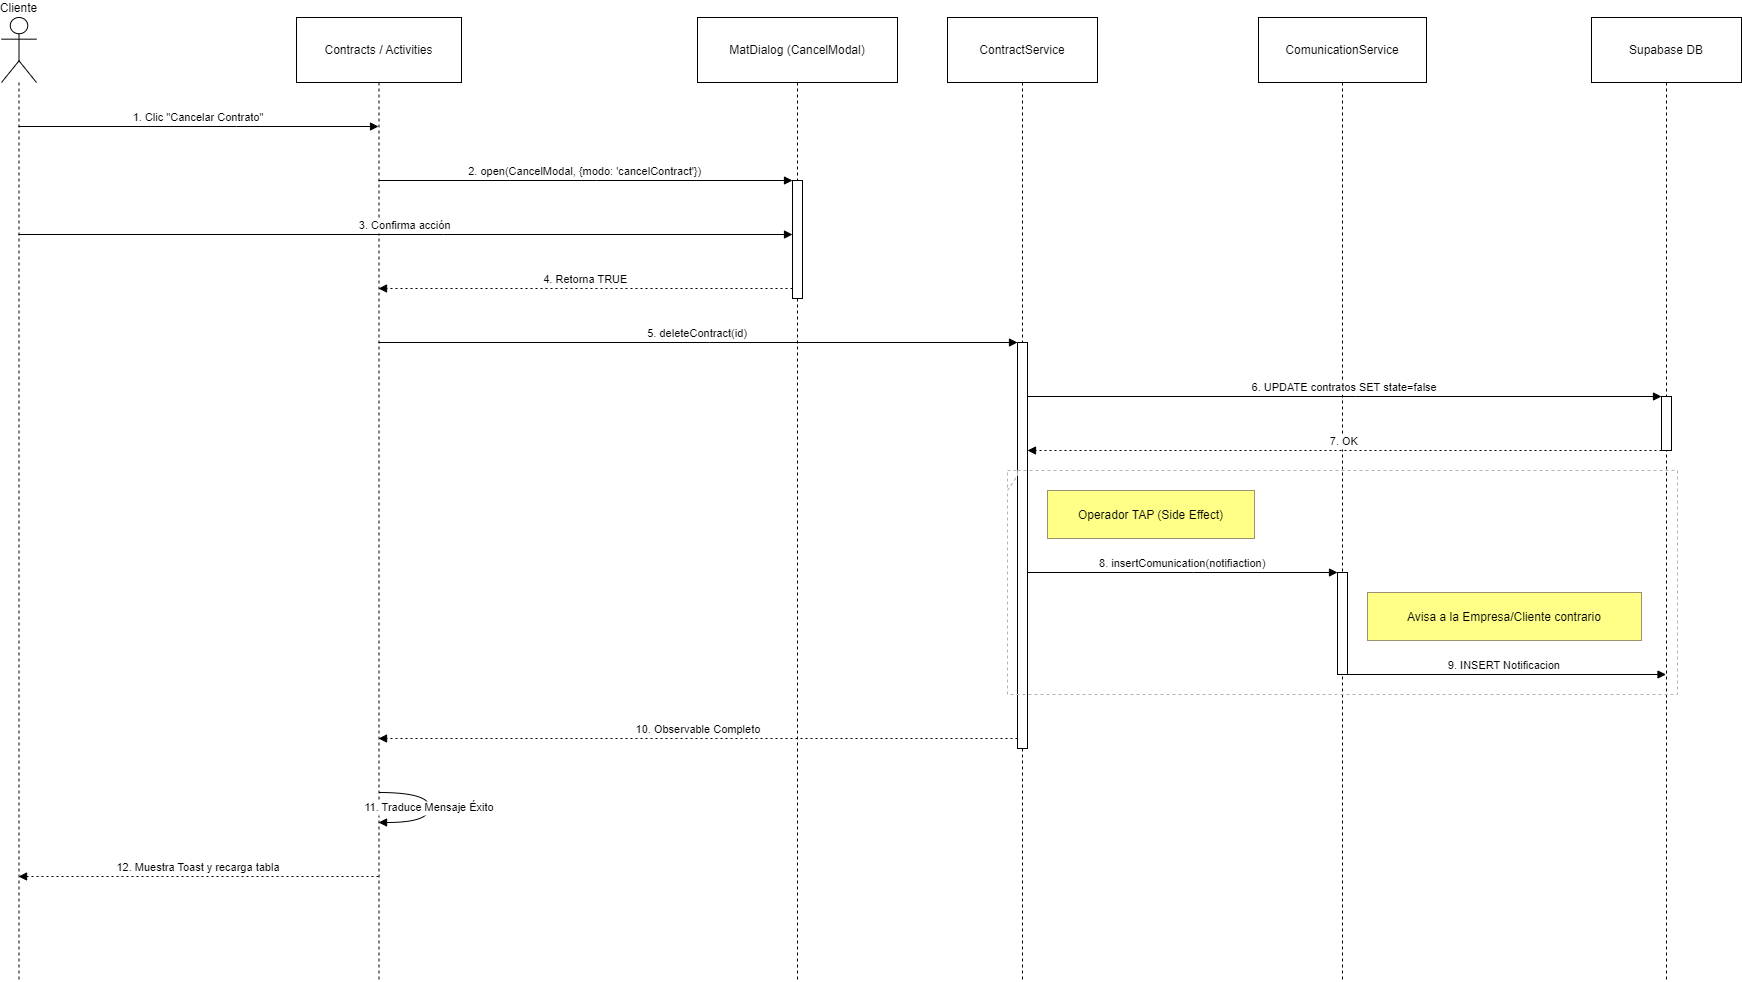

The diagram above was exported from draw.io. Its source (the exported page's mxGraphModel, read from the mxfile embedded in the PNG):
<mxGraphModel dx="1366" dy="796" grid="1" gridSize="10" guides="1" tooltips="1" connect="1" arrows="1" fold="1" page="1" pageScale="1" pageWidth="827" pageHeight="1169" math="0" shadow="0">
  <root>
    <mxCell id="0" />
    <mxCell id="1" parent="0" />
    <mxCell id="pM22x5z0se9e5QTfOIHg-1" value="Cliente" style="shape=umlLifeline;perimeter=lifelinePerimeter;whiteSpace=wrap;container=1;dropTarget=0;collapsible=0;recursiveResize=0;outlineConnect=0;portConstraint=eastwest;newEdgeStyle={&quot;edgeStyle&quot;:&quot;elbowEdgeStyle&quot;,&quot;elbow&quot;:&quot;vertical&quot;,&quot;curved&quot;:0,&quot;rounded&quot;:0};participant=umlActor;verticalAlign=bottom;labelPosition=center;verticalLabelPosition=top;align=center;size=65;" parent="1" vertex="1">
      <mxGeometry x="20" y="20" width="35" height="964" as="geometry" />
    </mxCell>
    <mxCell id="pM22x5z0se9e5QTfOIHg-2" value="Contracts / Activities" style="shape=umlLifeline;perimeter=lifelinePerimeter;whiteSpace=wrap;container=1;dropTarget=0;collapsible=0;recursiveResize=0;outlineConnect=0;portConstraint=eastwest;newEdgeStyle={&quot;edgeStyle&quot;:&quot;elbowEdgeStyle&quot;,&quot;elbow&quot;:&quot;vertical&quot;,&quot;curved&quot;:0,&quot;rounded&quot;:0};size=65;" parent="1" vertex="1">
      <mxGeometry x="315" y="20" width="165" height="964" as="geometry" />
    </mxCell>
    <mxCell id="pM22x5z0se9e5QTfOIHg-3" value="MatDialog (CancelModal)" style="shape=umlLifeline;perimeter=lifelinePerimeter;whiteSpace=wrap;container=1;dropTarget=0;collapsible=0;recursiveResize=0;outlineConnect=0;portConstraint=eastwest;newEdgeStyle={&quot;edgeStyle&quot;:&quot;elbowEdgeStyle&quot;,&quot;elbow&quot;:&quot;vertical&quot;,&quot;curved&quot;:0,&quot;rounded&quot;:0};size=65;" parent="1" vertex="1">
      <mxGeometry x="716" y="20" width="200" height="964" as="geometry" />
    </mxCell>
    <mxCell id="pM22x5z0se9e5QTfOIHg-4" value="" style="points=[];perimeter=orthogonalPerimeter;outlineConnect=0;targetShapes=umlLifeline;portConstraint=eastwest;newEdgeStyle={&quot;edgeStyle&quot;:&quot;elbowEdgeStyle&quot;,&quot;elbow&quot;:&quot;vertical&quot;,&quot;curved&quot;:0,&quot;rounded&quot;:0}" parent="pM22x5z0se9e5QTfOIHg-3" vertex="1">
      <mxGeometry x="95" y="163" width="10" height="118" as="geometry" />
    </mxCell>
    <mxCell id="pM22x5z0se9e5QTfOIHg-5" value="ContractService" style="shape=umlLifeline;perimeter=lifelinePerimeter;whiteSpace=wrap;container=1;dropTarget=0;collapsible=0;recursiveResize=0;outlineConnect=0;portConstraint=eastwest;newEdgeStyle={&quot;edgeStyle&quot;:&quot;elbowEdgeStyle&quot;,&quot;elbow&quot;:&quot;vertical&quot;,&quot;curved&quot;:0,&quot;rounded&quot;:0};size=65;" parent="1" vertex="1">
      <mxGeometry x="966" y="20" width="150" height="964" as="geometry" />
    </mxCell>
    <mxCell id="pM22x5z0se9e5QTfOIHg-6" value="" style="points=[];perimeter=orthogonalPerimeter;outlineConnect=0;targetShapes=umlLifeline;portConstraint=eastwest;newEdgeStyle={&quot;edgeStyle&quot;:&quot;elbowEdgeStyle&quot;,&quot;elbow&quot;:&quot;vertical&quot;,&quot;curved&quot;:0,&quot;rounded&quot;:0}" parent="pM22x5z0se9e5QTfOIHg-5" vertex="1">
      <mxGeometry x="70" y="325" width="10" height="406" as="geometry" />
    </mxCell>
    <mxCell id="pM22x5z0se9e5QTfOIHg-7" value="ComunicationService" style="shape=umlLifeline;perimeter=lifelinePerimeter;whiteSpace=wrap;container=1;dropTarget=0;collapsible=0;recursiveResize=0;outlineConnect=0;portConstraint=eastwest;newEdgeStyle={&quot;edgeStyle&quot;:&quot;elbowEdgeStyle&quot;,&quot;elbow&quot;:&quot;vertical&quot;,&quot;curved&quot;:0,&quot;rounded&quot;:0};size=65;" parent="1" vertex="1">
      <mxGeometry x="1277" y="20" width="168" height="964" as="geometry" />
    </mxCell>
    <mxCell id="pM22x5z0se9e5QTfOIHg-8" value="" style="points=[];perimeter=orthogonalPerimeter;outlineConnect=0;targetShapes=umlLifeline;portConstraint=eastwest;newEdgeStyle={&quot;edgeStyle&quot;:&quot;elbowEdgeStyle&quot;,&quot;elbow&quot;:&quot;vertical&quot;,&quot;curved&quot;:0,&quot;rounded&quot;:0}" parent="pM22x5z0se9e5QTfOIHg-7" vertex="1">
      <mxGeometry x="79" y="555" width="10" height="102" as="geometry" />
    </mxCell>
    <mxCell id="pM22x5z0se9e5QTfOIHg-9" value="Supabase DB" style="shape=umlLifeline;perimeter=lifelinePerimeter;whiteSpace=wrap;container=1;dropTarget=0;collapsible=0;recursiveResize=0;outlineConnect=0;portConstraint=eastwest;newEdgeStyle={&quot;edgeStyle&quot;:&quot;elbowEdgeStyle&quot;,&quot;elbow&quot;:&quot;vertical&quot;,&quot;curved&quot;:0,&quot;rounded&quot;:0};size=65;" parent="1" vertex="1">
      <mxGeometry x="1610" y="20" width="150" height="964" as="geometry" />
    </mxCell>
    <mxCell id="pM22x5z0se9e5QTfOIHg-10" value="" style="points=[];perimeter=orthogonalPerimeter;outlineConnect=0;targetShapes=umlLifeline;portConstraint=eastwest;newEdgeStyle={&quot;edgeStyle&quot;:&quot;elbowEdgeStyle&quot;,&quot;elbow&quot;:&quot;vertical&quot;,&quot;curved&quot;:0,&quot;rounded&quot;:0}" parent="pM22x5z0se9e5QTfOIHg-9" vertex="1">
      <mxGeometry x="70" y="379" width="10" height="54" as="geometry" />
    </mxCell>
    <mxCell id="pM22x5z0se9e5QTfOIHg-11" value="" style="shape=umlFrame;dashed=1;pointerEvents=0;dropTarget=0;strokeColor=#B3B3B3;height=20;width=0" parent="1" vertex="1">
      <mxGeometry x="1026" y="473" width="670" height="224" as="geometry" />
    </mxCell>
    <mxCell id="pM22x5z0se9e5QTfOIHg-12" value="" style="text;strokeColor=none;fillColor=none;align=center;verticalAlign=middle;whiteSpace=wrap;" parent="pM22x5z0se9e5QTfOIHg-11" vertex="1">
      <mxGeometry width="670" height="20" as="geometry" />
    </mxCell>
    <mxCell id="pM22x5z0se9e5QTfOIHg-13" value="1. Clic &quot;Cancelar Contrato&quot;" style="verticalAlign=bottom;edgeStyle=elbowEdgeStyle;elbow=vertical;curved=0;rounded=0;endArrow=block;" parent="1" source="pM22x5z0se9e5QTfOIHg-1" target="pM22x5z0se9e5QTfOIHg-2" edge="1">
      <mxGeometry relative="1" as="geometry">
        <Array as="points">
          <mxPoint x="255" y="129" />
        </Array>
      </mxGeometry>
    </mxCell>
    <mxCell id="pM22x5z0se9e5QTfOIHg-14" value="2. open(CancelModal, {modo: 'cancelContract'})" style="verticalAlign=bottom;edgeStyle=elbowEdgeStyle;elbow=vertical;curved=0;rounded=0;endArrow=block;" parent="1" source="pM22x5z0se9e5QTfOIHg-2" target="pM22x5z0se9e5QTfOIHg-4" edge="1">
      <mxGeometry relative="1" as="geometry">
        <Array as="points">
          <mxPoint x="615" y="183" />
        </Array>
      </mxGeometry>
    </mxCell>
    <mxCell id="pM22x5z0se9e5QTfOIHg-15" value="3. Confirma acción" style="verticalAlign=bottom;edgeStyle=elbowEdgeStyle;elbow=vertical;curved=0;rounded=0;endArrow=block;" parent="1" source="pM22x5z0se9e5QTfOIHg-1" target="pM22x5z0se9e5QTfOIHg-4" edge="1">
      <mxGeometry relative="1" as="geometry">
        <Array as="points">
          <mxPoint x="462" y="237" />
        </Array>
      </mxGeometry>
    </mxCell>
    <mxCell id="pM22x5z0se9e5QTfOIHg-16" value="4. Retorna TRUE" style="verticalAlign=bottom;edgeStyle=elbowEdgeStyle;elbow=vertical;curved=0;rounded=0;dashed=1;dashPattern=2 3;endArrow=block;" parent="1" source="pM22x5z0se9e5QTfOIHg-4" target="pM22x5z0se9e5QTfOIHg-2" edge="1">
      <mxGeometry relative="1" as="geometry">
        <Array as="points">
          <mxPoint x="616" y="291" />
        </Array>
      </mxGeometry>
    </mxCell>
    <mxCell id="pM22x5z0se9e5QTfOIHg-17" value="5. deleteContract(id)" style="verticalAlign=bottom;edgeStyle=elbowEdgeStyle;elbow=vertical;curved=0;rounded=0;endArrow=block;" parent="1" source="pM22x5z0se9e5QTfOIHg-2" target="pM22x5z0se9e5QTfOIHg-6" edge="1">
      <mxGeometry relative="1" as="geometry">
        <Array as="points">
          <mxPoint x="728" y="345" />
        </Array>
      </mxGeometry>
    </mxCell>
    <mxCell id="pM22x5z0se9e5QTfOIHg-18" value="6. UPDATE contratos SET state=false" style="verticalAlign=bottom;edgeStyle=elbowEdgeStyle;elbow=vertical;curved=0;rounded=0;endArrow=block;" parent="1" source="pM22x5z0se9e5QTfOIHg-6" target="pM22x5z0se9e5QTfOIHg-10" edge="1">
      <mxGeometry relative="1" as="geometry">
        <Array as="points">
          <mxPoint x="1374" y="399" />
        </Array>
      </mxGeometry>
    </mxCell>
    <mxCell id="pM22x5z0se9e5QTfOIHg-19" value="7. OK" style="verticalAlign=bottom;edgeStyle=elbowEdgeStyle;elbow=vertical;curved=0;rounded=0;dashed=1;dashPattern=2 3;endArrow=block;" parent="1" source="pM22x5z0se9e5QTfOIHg-10" target="pM22x5z0se9e5QTfOIHg-6" edge="1">
      <mxGeometry relative="1" as="geometry">
        <Array as="points">
          <mxPoint x="1375" y="453" />
        </Array>
      </mxGeometry>
    </mxCell>
    <mxCell id="pM22x5z0se9e5QTfOIHg-20" value="8. insertComunication(notifiaction)" style="verticalAlign=bottom;edgeStyle=elbowEdgeStyle;elbow=vertical;curved=0;rounded=0;endArrow=block;" parent="1" source="pM22x5z0se9e5QTfOIHg-6" target="pM22x5z0se9e5QTfOIHg-8" edge="1">
      <mxGeometry relative="1" as="geometry">
        <Array as="points">
          <mxPoint x="1212" y="575" />
        </Array>
      </mxGeometry>
    </mxCell>
    <mxCell id="pM22x5z0se9e5QTfOIHg-21" value="9. INSERT Notificacion" style="verticalAlign=bottom;edgeStyle=elbowEdgeStyle;elbow=vertical;curved=0;rounded=0;endArrow=block;" parent="1" source="pM22x5z0se9e5QTfOIHg-8" target="pM22x5z0se9e5QTfOIHg-9" edge="1">
      <mxGeometry relative="1" as="geometry">
        <Array as="points">
          <mxPoint x="1534" y="677" />
        </Array>
      </mxGeometry>
    </mxCell>
    <mxCell id="pM22x5z0se9e5QTfOIHg-22" value="10. Observable Completo" style="verticalAlign=bottom;edgeStyle=elbowEdgeStyle;elbow=vertical;curved=0;rounded=0;dashed=1;dashPattern=2 3;endArrow=block;" parent="1" source="pM22x5z0se9e5QTfOIHg-6" target="pM22x5z0se9e5QTfOIHg-2" edge="1">
      <mxGeometry relative="1" as="geometry">
        <Array as="points">
          <mxPoint x="729" y="741" />
        </Array>
      </mxGeometry>
    </mxCell>
    <mxCell id="pM22x5z0se9e5QTfOIHg-23" value="11. Traduce Mensaje Éxito" style="curved=1;endArrow=block;rounded=0;" parent="1" source="pM22x5z0se9e5QTfOIHg-2" target="pM22x5z0se9e5QTfOIHg-2" edge="1">
      <mxGeometry relative="1" as="geometry">
        <Array as="points">
          <mxPoint x="448" y="795" />
          <mxPoint x="448" y="825" />
        </Array>
      </mxGeometry>
    </mxCell>
    <mxCell id="pM22x5z0se9e5QTfOIHg-24" value="12. Muestra Toast y recarga tabla" style="verticalAlign=bottom;edgeStyle=elbowEdgeStyle;elbow=vertical;curved=0;rounded=0;dashed=1;dashPattern=2 3;endArrow=block;" parent="1" source="pM22x5z0se9e5QTfOIHg-2" target="pM22x5z0se9e5QTfOIHg-1" edge="1">
      <mxGeometry relative="1" as="geometry">
        <Array as="points">
          <mxPoint x="258" y="879" />
        </Array>
      </mxGeometry>
    </mxCell>
    <mxCell id="pM22x5z0se9e5QTfOIHg-25" value="Operador TAP (Side Effect)" style="fillColor=#ffff88;strokeColor=#9E916F;" parent="1" vertex="1">
      <mxGeometry x="1066" y="493" width="207" height="48" as="geometry" />
    </mxCell>
    <mxCell id="pM22x5z0se9e5QTfOIHg-26" value="Avisa a la Empresa/Cliente contrario" style="fillColor=#ffff88;strokeColor=#9E916F;" parent="1" vertex="1">
      <mxGeometry x="1386" y="595" width="274" height="48" as="geometry" />
    </mxCell>
  </root>
</mxGraphModel>